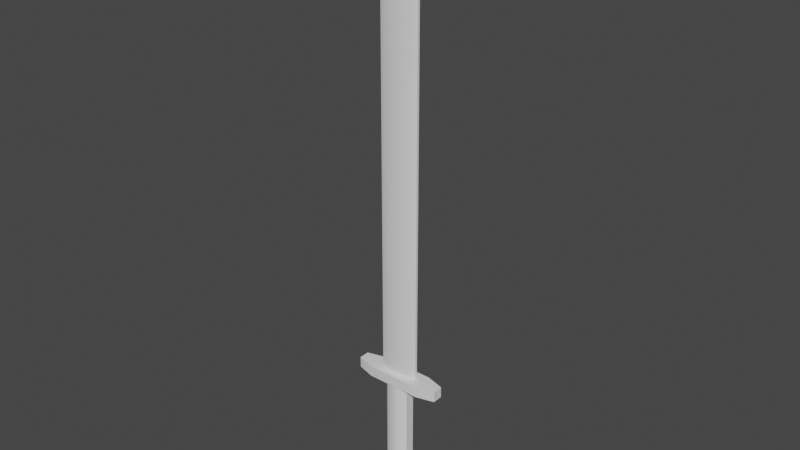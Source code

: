 # Source: PlaceholderSword.blend  (saved by Blender 3.6.13; exported with 4.5.12 LTS)
import bpy
from mathutils import Matrix  # noqa: F401  (used for matrix-valued properties, if any)

bpy.ops.wm.read_factory_settings(use_empty=True)
scene = bpy.context.scene
scene.name = 'Scene'

# ---- collections
col_collection = bpy.data.collections.new('Collection'); scene.collection.children.link(col_collection)

# ---- node groups
ng_auto_smooth = bpy.data.node_groups.new('Auto Smooth', 'GeometryNodeTree')
_s = ng_auto_smooth.interface.new_socket(name='Geometry', in_out='OUTPUT', socket_type='NodeSocketGeometry')
_s = ng_auto_smooth.interface.new_socket(name='Geometry', in_out='INPUT', socket_type='NodeSocketGeometry')
_s = ng_auto_smooth.interface.new_socket(name='Angle', in_out='INPUT', socket_type='NodeSocketFloat')
_s.subtype = 'ANGLE'
_s.min_value = 0.0
_s.max_value = 3.142
ng_auto_smooth.is_modifier = True
_N = ng_auto_smooth.nodes; _L = ng_auto_smooth.links
n0 = _N.new('NodeGroupOutput'); n0.name = 'Group Output'; n0.location = (480, -100)
n1 = _N.new('NodeGroupInput'); n1.name = 'Group Input'; n1.location = (-420, -300)
n2 = _N.new('NodeGroupInput'); n2.name = 'Group Input.001'; n2.location = (-60, -100)
n3 = _N.new('GeometryNodeSetShadeSmooth'); n3.name = 'Set Shade Smooth'; n3.location = (120, -100)
n3.domain = 'EDGE'
n4 = _N.new('GeometryNodeSetShadeSmooth'); n4.name = 'Set Shade Smooth.001'; n4.location = (300, -100)
n5 = _N.new('GeometryNodeInputMeshEdgeAngle'); n5.name = 'Edge Angle'; n5.location = (-420, -220)
n6 = _N.new('GeometryNodeInputEdgeSmooth'); n6.name = 'Is Edge Smooth'; n6.location = (-60, -160)
n7 = _N.new('GeometryNodeInputShadeSmooth'); n7.name = 'Is Face Smooth'; n7.location = (-240, -340)
n8 = _N.new('FunctionNodeBooleanMath'); n8.name = 'Boolean Math'; n8.location = (-60, -220)
n9 = _N.new('FunctionNodeCompare'); n9.name = 'Compare'; n9.location = (-240, -180)
n9.operation = 'LESS_EQUAL'
_L.new(n5.outputs[0], n9.inputs[0])
_L.new(n4.outputs[0], n0.inputs[0])
_L.new(n1.outputs[1], n9.inputs[1])
_L.new(n9.outputs[0], n8.inputs[0])
_L.new(n7.outputs[0], n8.inputs[1])
_L.new(n2.outputs[0], n3.inputs[0])
_L.new(n6.outputs[0], n3.inputs[1])
_L.new(n3.outputs[0], n4.inputs[0])
_L.new(n8.outputs[0], n3.inputs[2])
n0.is_active_output = True

# ---- world
world_world = bpy.data.worlds.new('World'); scene.world = world_world
world_world.use_nodes = True; world_world.node_tree.nodes.clear()
_N = world_world.node_tree.nodes; _L = world_world.node_tree.links
n0 = _N.new('ShaderNodeOutputWorld'); n0.name = 'World Output'; n0.location = (300, 300)
n1 = _N.new('ShaderNodeBackground'); n1.name = 'Background'; n1.location = (10, 300)
n1.inputs[0].default_value = (0.05088, 0.05088, 0.05088, 1.0)
_L.new(n1.outputs[0], n0.inputs[0])
n0.is_active_output = True
world_world.color = (0.05088, 0.05088, 0.05088)
world_world.use_sun_shadow = False
world_world.sun_shadow_jitter_overblur = 0.0

# ---- meshes
me_cube_001 = bpy.data.meshes.new('Cube.001')
me_cube_001.from_pydata([(-0.237, -0.09552, -1.179), (-0.237, -0.09552, 1.39), (-0.237, 0.09552, -1.179), (-0.237, 0.09552, 1.39), (0.237, -0.09552, -1.179), (0.237, -0.09552, 1.39), (0.237, 0.09552, -1.179), (0.237, 0.09552, 1.39), (-0.8856, -0.1004, 1.39), (-0.8856, 0.1004, 1.39), (0.8856, 0.1004, 1.39), (0.8856, -0.1004, 1.39), (-0.8856, -0.1004, 1.603), (-0.8856, 0.1004, 1.603), (0.8856, 0.1004, 1.603), (0.8856, -0.1004, 1.603), (-0.3805, -0.02897, 1.603), (-0.3805, 0.02897, 1.603), (0.3805, 0.02402, 1.603), (0.3805, -0.02402, 1.603), (-0.3805, -0.003146, 9.427), (-0.3805, 0.003146, 9.427), (0.3805, 0.002608, 10.51), (0.3805, -0.002608, 10.51), (0.3805, -0.02402, 9.375), (-0.3805, -0.02897, 9.375), (-0.3805, 0.02897, 9.375), (0.3805, 0.02402, 9.375), (0.1396, 0.1711, -1.179), (0.1396, 0.1711, 1.39), (0.1396, -0.1711, -1.179), (0.1396, -0.1711, 1.39), (0.5218, 0.1995, 1.39), (0.5218, -0.1995, 1.39), (0.5218, 0.1995, 1.603), (0.5218, -0.1995, 1.603), (0.2242, 0.08482, 1.603), (0.2242, -0.08482, 1.603), (0.2242, 0.00921, 10.28), (0.2242, -0.00921, 10.28), (0.2242, 0.08482, 9.375), (0.2242, -0.08482, 9.375), (-0.1439, 0.1711, -1.179), (-0.1439, -0.1711, 1.39), (-0.5377, -0.1995, 1.39), (-0.5377, -0.1995, 1.603), (-0.231, -0.08482, 1.603), (-0.231, -0.00921, 9.639), (-0.231, -0.08482, 9.375), (-0.1439, 0.1711, 1.39), (-0.1439, -0.1711, -1.179), (-0.5377, 0.1995, 1.39), (-0.5377, 0.1995, 1.603), (-0.231, 0.08482, 1.603), (-0.231, 0.00921, 9.639), (-0.231, 0.08482, 9.375), (0.3805, -0.02402, 9.911), (-0.3805, 0.02897, 9.407), (-0.3805, -0.02897, 9.407), (0.3805, 0.02402, 9.911), (0.2242, 0.08482, 9.807), (0.2242, -0.08482, 9.807), (-0.231, -0.08482, 9.506), (-0.231, 0.08482, 9.506)], [], [(0, 1, 3, 2), (28, 29, 7, 6), (6, 7, 5, 4), (50, 43, 1, 0), (28, 6, 4, 30), (3, 1, 8, 9), (51, 9, 13, 52), (31, 5, 11, 33), (49, 3, 9, 51), (5, 7, 10, 11), (15, 14, 18, 19), (11, 10, 14, 15), (9, 8, 12, 13), (33, 11, 15, 35), (61, 56, 23, 39), (13, 12, 16, 17), (35, 15, 19, 37), (52, 13, 17, 53), (54, 21, 20, 47), (63, 57, 21, 54), (56, 59, 22, 23), (57, 58, 20, 21), (17, 16, 25, 26), (19, 18, 27, 24), (53, 17, 26, 55), (37, 19, 24, 41), (46, 37, 41, 48), (18, 36, 40, 27), (59, 60, 38, 22), (22, 38, 39, 23), (14, 34, 36, 18), (45, 35, 37, 46), (62, 61, 39, 47), (44, 33, 35, 45), (7, 29, 32, 10), (43, 31, 33, 44), (10, 32, 34, 14), (42, 28, 30, 50), (4, 5, 31, 30), (42, 49, 29, 28), (2, 3, 49, 42), (2, 42, 50, 0), (1, 43, 44, 8), (8, 44, 45, 12), (58, 62, 47, 20), (12, 45, 46, 16), (16, 46, 48, 25), (36, 53, 55, 40), (60, 63, 54, 38), (38, 54, 47, 39), (34, 52, 53, 36), (29, 49, 51, 32), (32, 51, 52, 34), (30, 31, 43, 50), (40, 55, 63, 60), (25, 48, 62, 58), (48, 41, 61, 62), (27, 40, 60, 59), (26, 25, 58, 57), (24, 27, 59, 56), (55, 26, 57, 63), (41, 24, 56, 61)])
me_cube_001.polygons.foreach_set('use_smooth', [True] * 62)
_uv = me_cube_001.uv_layers.new(name='UVMap')
_uv.uv.foreach_set('vector', [0.375, 0.0, 0.625, 0.0, 0.625, 0.25, 0.375, 0.25, 0.375, 0.4486, 0.625, 0.4486, 0.625, 0.5, 0.375, 0.5, 0.375, 0.5, 0.625, 0.5, 0.625, 0.75, 0.375, 0.75, 0.375, 0.9509, 0.625, 0.9509, 0.625, 1.0, 0.375, 1.0, 0.3236, 0.5, 0.375, 0.5, 0.375, 0.75, 0.3236, 0.75, 0.625, 0.25, 0.625, 0.0, 0.625, 0.0, 0.625, 0.25, 0.625, 0.2991, 0.625, 0.25, 0.625, 0.25, 0.625, 0.2991, 0.625, 0.8014, 0.625, 0.75, 0.625, 0.75, 0.625, 0.8014, 0.625, 0.2991, 0.625, 0.25, 0.625, 0.25, 0.625, 0.2991, 0.625, 0.75, 0.625, 0.5, 0.625, 0.5, 0.625, 0.75, 0.625, 0.75, 0.625, 0.5, 0.625, 0.5, 0.625, 0.75, 0.625, 0.75, 0.625, 0.5, 0.625, 0.5, 0.625, 0.75, 0.625, 0.25, 0.625, 0.0, 0.625, 0.0, 0.625, 0.25, 0.625, 0.8014, 0.625, 0.75, 0.625, 0.75, 0.625, 0.8014, 0.625, 0.8014, 0.625, 0.75, 0.625, 0.75, 0.625, 0.8014, 0.625, 0.25, 0.625, 0.0, 0.625, 0.0, 0.625, 0.25, 0.625, 0.8014, 0.625, 0.75, 0.625, 0.75, 0.625, 0.8014, 0.625, 0.2991, 0.625, 0.25, 0.625, 0.25, 0.625, 0.2991, 0.8259, 0.5, 0.875, 0.5, 0.875, 0.75, 0.8259, 0.75, 0.625, 0.2991, 0.625, 0.25, 0.625, 0.25, 0.625, 0.2991, 0.625, 0.75, 0.625, 0.5, 0.625, 0.5, 0.625, 0.75, 0.625, 0.25, 0.625, 0.0, 0.625, 0.0, 0.625, 0.25, 0.625, 0.25, 0.625, 0.0, 0.625, 0.0, 0.625, 0.25, 0.625, 0.75, 0.625, 0.5, 0.625, 0.5, 0.625, 0.75, 0.625, 0.2991, 0.625, 0.25, 0.625, 0.25, 0.625, 0.2991, 0.625, 0.8014, 0.625, 0.75, 0.625, 0.75, 0.625, 0.8014, 0.625, 0.9509, 0.625, 0.8014, 0.625, 0.8014, 0.625, 0.9509, 0.625, 0.5, 0.625, 0.4486, 0.625, 0.4486, 0.625, 0.5, 0.625, 0.5, 0.625, 0.4486, 0.625, 0.4486, 0.625, 0.5, 0.625, 0.5, 0.6764, 0.5, 0.6764, 0.75, 0.625, 0.75, 0.625, 0.5, 0.625, 0.4486, 0.625, 0.4486, 0.625, 0.5, 0.625, 0.9509, 0.625, 0.8014, 0.625, 0.8014, 0.625, 0.9509, 0.625, 0.9509, 0.625, 0.8014, 0.625, 0.8014, 0.625, 0.9509, 0.625, 0.9509, 0.625, 0.8014, 0.625, 0.8014, 0.625, 0.9509, 0.625, 0.5, 0.625, 0.4486, 0.625, 0.4486, 0.625, 0.5, 0.625, 0.9509, 0.625, 0.8014, 0.625, 0.8014, 0.625, 0.9509, 0.625, 0.5, 0.625, 0.4486, 0.625, 0.4486, 0.625, 0.5, 0.1741, 0.5, 0.3236, 0.5, 0.3236, 0.75, 0.1741, 0.75, 0.375, 0.75, 0.625, 0.75, 0.625, 0.8014, 0.375, 0.8014, 0.375, 0.2991, 0.625, 0.2991, 0.625, 0.4486, 0.375, 0.4486, 0.375, 0.25, 0.625, 0.25, 0.625, 0.2991, 0.375, 0.2991, 0.125, 0.5, 0.1741, 0.5, 0.1741, 0.75, 0.125, 0.75, 0.625, 1.0, 0.625, 0.9509, 0.625, 0.9509, 0.625, 1.0, 0.625, 1.0, 0.625, 0.9509, 0.625, 0.9509, 0.625, 1.0, 0.625, 1.0, 0.625, 0.9509, 0.625, 0.9509, 0.625, 1.0, 0.625, 1.0, 0.625, 0.9509, 0.625, 0.9509, 0.625, 1.0, 0.625, 1.0, 0.625, 0.9509, 0.625, 0.9509, 0.625, 1.0, 0.625, 0.4486, 0.625, 0.2991, 0.625, 0.2991, 0.625, 0.4486, 0.625, 0.4486, 0.625, 0.2991, 0.625, 0.2991, 0.625, 0.4486, 0.6764, 0.5, 0.8259, 0.5, 0.8259, 0.75, 0.6764, 0.75, 0.625, 0.4486, 0.625, 0.2991, 0.625, 0.2991, 0.625, 0.4486, 0.625, 0.4486, 0.625, 0.2991, 0.625, 0.2991, 0.625, 0.4486, 0.625, 0.4486, 0.625, 0.2991, 0.625, 0.2991, 0.625, 0.4486, 0.375, 0.8014, 0.625, 0.8014, 0.625, 0.9509, 0.375, 0.9509, 0.625, 0.4486, 0.625, 0.2991, 0.625, 0.2991, 0.625, 0.4486, 0.625, 1.0, 0.625, 0.9509, 0.625, 0.9509, 0.625, 1.0, 0.625, 0.9509, 0.625, 0.8014, 0.625, 0.8014, 0.625, 0.9509, 0.625, 0.5, 0.625, 0.4486, 0.625, 0.4486, 0.625, 0.5, 0.625, 0.25, 0.625, 0.0, 0.625, 0.0, 0.625, 0.25, 0.625, 0.75, 0.625, 0.5, 0.625, 0.5, 0.625, 0.75, 0.625, 0.2991, 0.625, 0.25, 0.625, 0.25, 0.625, 0.2991, 0.625, 0.8014, 0.625, 0.75, 0.625, 0.75, 0.625, 0.8014])
me_cube_001.update()

# ---- objects
ob_cube = bpy.data.objects.new('Cube', me_cube_001)

# ---- transforms, parenting, visibility, modifiers, constraints
ob_cube.location = (0.0, 0.0, 0.0)
_m = ob_cube.modifiers.new('Auto Smooth', 'NODES')
_m.node_group = ng_auto_smooth
_gi = [s.identifier for s in ng_auto_smooth.interface.items_tree if s.item_type == 'SOCKET' and s.in_out == 'INPUT']
_m[_gi[1]] = 0.7854  # Angle

# ---- collection membership
col_collection.objects.link(ob_cube)

# ---- scene / render settings (as saved in the file)
scene.frame_start = 1; scene.frame_end = 250; scene.frame_set(1)
scene.render.engine = 'BLENDER_EEVEE_NEXT'
scene.cycles.sampling_pattern = 'TABULATED_SOBOL'
scene.view_settings.view_transform = 'Filmic'
bpy.context.view_layer.update()

# ---- added for rendering (the .blend has no active camera and no usable light): camera, sun
cam_auto = bpy.data.cameras.new('AutoCamera')
cam_auto.lens = 50.0
cam_auto.sensor_width = 36.0
cam_auto.clip_end = 1000.0
ob_auto_camera = bpy.data.objects.new('AutoCamera', cam_auto)
scene.collection.objects.link(ob_auto_camera)
ob_auto_camera.location = (10.9404, -13.1285, 13.4153)
ob_auto_camera.rotation_euler = (1.09748, -7.21219e-08, 0.694738)
scene.camera = ob_auto_camera
light_auto_sun = bpy.data.lights.new('AutoSun', 'SUN')
light_auto_sun.energy = 3.0
light_auto_sun.angle = 0.0523599
ob_auto_sun = bpy.data.objects.new('AutoSun', light_auto_sun)
scene.collection.objects.link(ob_auto_sun)
ob_auto_sun.rotation_euler = (0.872665, 0.174533, 0.523599)
bpy.context.view_layer.update()
